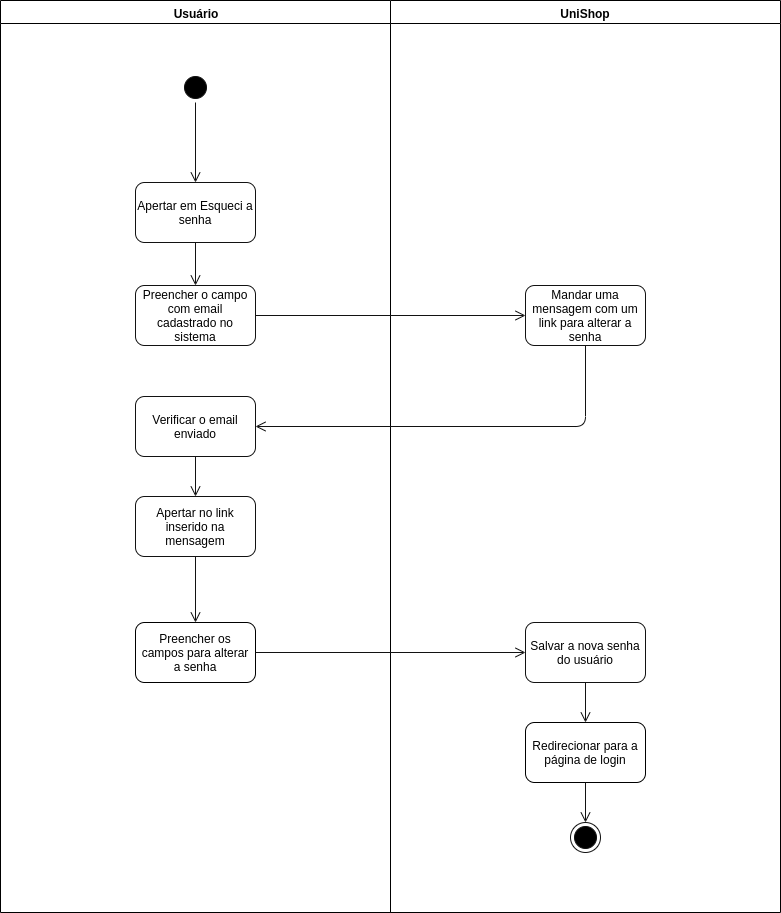

The diagram above was exported from draw.io. Its source (the exported page's mxGraphModel, read from the mxfile embedded in the PNG):
<mxGraphModel dx="1001" dy="463" grid="1" gridSize="10" guides="1" tooltips="1" connect="1" arrows="1" fold="1" page="1" pageScale="1" pageWidth="827" pageHeight="1169" math="0" shadow="0">
  <root>
    <mxCell id="l3SmqY_89BcV7pIKRXGa-0" />
    <mxCell id="l3SmqY_89BcV7pIKRXGa-1" parent="l3SmqY_89BcV7pIKRXGa-0" />
    <mxCell id="polHM1qJ-Xn_UhAs17vu-0" value="Usuário" style="swimlane;whiteSpace=wrap;fillColor=#FFFFFF;startSize=23;" vertex="1" parent="l3SmqY_89BcV7pIKRXGa-1">
      <mxGeometry x="50" y="128" width="390" height="912" as="geometry">
        <mxRectangle x="50" y="128" width="70" height="23" as="alternateBounds" />
      </mxGeometry>
    </mxCell>
    <mxCell id="polHM1qJ-Xn_UhAs17vu-1" value="" style="ellipse;html=1;shape=startState;fillColor=#000000;strokeColor=#121212;" vertex="1" parent="polHM1qJ-Xn_UhAs17vu-0">
      <mxGeometry x="180" y="72" width="30" height="30" as="geometry" />
    </mxCell>
    <mxCell id="polHM1qJ-Xn_UhAs17vu-2" value="Apertar em Esqueci a senha" style="rounded=1;whiteSpace=wrap;html=1;strokeColor=#121212;fillColor=#FFFFFF;" vertex="1" parent="polHM1qJ-Xn_UhAs17vu-0">
      <mxGeometry x="135" y="182" width="120" height="60" as="geometry" />
    </mxCell>
    <mxCell id="polHM1qJ-Xn_UhAs17vu-3" value="Preencher o campo com email cadastrado no sistema" style="rounded=1;whiteSpace=wrap;html=1;strokeColor=#121212;fillColor=#FFFFFF;" vertex="1" parent="polHM1qJ-Xn_UhAs17vu-0">
      <mxGeometry x="135" y="285" width="120" height="60" as="geometry" />
    </mxCell>
    <mxCell id="polHM1qJ-Xn_UhAs17vu-4" value="" style="edgeStyle=orthogonalEdgeStyle;html=1;verticalAlign=bottom;endArrow=open;endSize=8;strokeColor=#121212;fillColor=#121212;exitX=0.5;exitY=1;exitDx=0;exitDy=0;entryX=0.5;entryY=0;entryDx=0;entryDy=0;" edge="1" parent="polHM1qJ-Xn_UhAs17vu-0" source="polHM1qJ-Xn_UhAs17vu-1" target="polHM1qJ-Xn_UhAs17vu-2">
      <mxGeometry relative="1" as="geometry">
        <mxPoint x="195" y="152" as="targetPoint" />
        <mxPoint x="285" y="262" as="sourcePoint" />
      </mxGeometry>
    </mxCell>
    <mxCell id="polHM1qJ-Xn_UhAs17vu-5" value="" style="edgeStyle=orthogonalEdgeStyle;html=1;verticalAlign=bottom;endArrow=open;endSize=8;strokeColor=#121212;fillColor=#121212;exitX=0.5;exitY=1;exitDx=0;exitDy=0;entryX=0.5;entryY=0;entryDx=0;entryDy=0;" edge="1" parent="polHM1qJ-Xn_UhAs17vu-0" source="polHM1qJ-Xn_UhAs17vu-2" target="polHM1qJ-Xn_UhAs17vu-3">
      <mxGeometry relative="1" as="geometry">
        <mxPoint x="295" y="332" as="targetPoint" />
        <mxPoint x="295" y="272" as="sourcePoint" />
      </mxGeometry>
    </mxCell>
    <mxCell id="polHM1qJ-Xn_UhAs17vu-6" value="Verificar o email enviado" style="rounded=1;whiteSpace=wrap;html=1;strokeColor=#121212;fillColor=#FFFFFF;" vertex="1" parent="polHM1qJ-Xn_UhAs17vu-0">
      <mxGeometry x="135" y="396" width="120" height="60" as="geometry" />
    </mxCell>
    <mxCell id="polHM1qJ-Xn_UhAs17vu-7" value="Apertar no link inserido na mensagem" style="rounded=1;whiteSpace=wrap;html=1;strokeColor=#121212;fillColor=#FFFFFF;" vertex="1" parent="polHM1qJ-Xn_UhAs17vu-0">
      <mxGeometry x="135" y="496" width="120" height="60" as="geometry" />
    </mxCell>
    <mxCell id="polHM1qJ-Xn_UhAs17vu-8" value="" style="edgeStyle=orthogonalEdgeStyle;html=1;verticalAlign=bottom;endArrow=open;endSize=8;strokeColor=#121212;fillColor=#121212;exitX=0.5;exitY=1;exitDx=0;exitDy=0;entryX=0.5;entryY=0;entryDx=0;entryDy=0;" edge="1" parent="polHM1qJ-Xn_UhAs17vu-0" source="polHM1qJ-Xn_UhAs17vu-6" target="polHM1qJ-Xn_UhAs17vu-7">
      <mxGeometry relative="1" as="geometry">
        <mxPoint x="545" y="335" as="targetPoint" />
        <mxPoint x="275" y="335" as="sourcePoint" />
      </mxGeometry>
    </mxCell>
    <mxCell id="polHM1qJ-Xn_UhAs17vu-21" value="Preencher os campos para alterar a senha" style="rounded=1;whiteSpace=wrap;html=1;" vertex="1" parent="polHM1qJ-Xn_UhAs17vu-0">
      <mxGeometry x="135" y="622" width="120" height="60" as="geometry" />
    </mxCell>
    <mxCell id="polHM1qJ-Xn_UhAs17vu-22" value="" style="edgeStyle=orthogonalEdgeStyle;html=1;verticalAlign=bottom;endArrow=open;endSize=8;strokeColor=#121212;fillColor=#121212;exitX=0.5;exitY=1;exitDx=0;exitDy=0;entryX=0.5;entryY=0;entryDx=0;entryDy=0;" edge="1" parent="polHM1qJ-Xn_UhAs17vu-0" source="polHM1qJ-Xn_UhAs17vu-7" target="polHM1qJ-Xn_UhAs17vu-21">
      <mxGeometry relative="1" as="geometry">
        <mxPoint x="205" y="506" as="targetPoint" />
        <mxPoint x="205" y="466" as="sourcePoint" />
      </mxGeometry>
    </mxCell>
    <mxCell id="polHM1qJ-Xn_UhAs17vu-9" value="UniShop" style="swimlane;whiteSpace=wrap;fillColor=#FFFFFF;" vertex="1" parent="l3SmqY_89BcV7pIKRXGa-1">
      <mxGeometry x="440" y="128" width="390" height="912" as="geometry">
        <mxRectangle x="440" y="128" width="80" height="23" as="alternateBounds" />
      </mxGeometry>
    </mxCell>
    <mxCell id="polHM1qJ-Xn_UhAs17vu-10" value="Mandar uma mensagem com um link para alterar a senha" style="rounded=1;whiteSpace=wrap;html=1;strokeColor=#121212;fillColor=#FFFFFF;" vertex="1" parent="polHM1qJ-Xn_UhAs17vu-9">
      <mxGeometry x="135" y="285" width="120" height="60" as="geometry" />
    </mxCell>
    <mxCell id="polHM1qJ-Xn_UhAs17vu-11" value="Salvar a nova senha do usuário" style="rounded=1;whiteSpace=wrap;html=1;strokeColor=#121212;fillColor=#FFFFFF;" vertex="1" parent="polHM1qJ-Xn_UhAs17vu-9">
      <mxGeometry x="135" y="622" width="120" height="60" as="geometry" />
    </mxCell>
    <mxCell id="polHM1qJ-Xn_UhAs17vu-14" value="" style="ellipse;html=1;shape=endState;fillColor=#000000;strokeColor=#121212;" vertex="1" parent="polHM1qJ-Xn_UhAs17vu-9">
      <mxGeometry x="180" y="822" width="30" height="30" as="geometry" />
    </mxCell>
    <mxCell id="polHM1qJ-Xn_UhAs17vu-24" value="Redirecionar para a página de login" style="rounded=1;whiteSpace=wrap;html=1;" vertex="1" parent="polHM1qJ-Xn_UhAs17vu-9">
      <mxGeometry x="135" y="722" width="120" height="60" as="geometry" />
    </mxCell>
    <mxCell id="polHM1qJ-Xn_UhAs17vu-25" value="" style="edgeStyle=orthogonalEdgeStyle;html=1;verticalAlign=bottom;endArrow=open;endSize=8;strokeColor=#121212;fillColor=#121212;exitX=0.5;exitY=1;exitDx=0;exitDy=0;entryX=0.5;entryY=0;entryDx=0;entryDy=0;" edge="1" parent="polHM1qJ-Xn_UhAs17vu-9" source="polHM1qJ-Xn_UhAs17vu-11" target="polHM1qJ-Xn_UhAs17vu-24">
      <mxGeometry relative="1" as="geometry">
        <mxPoint x="-185" y="632" as="targetPoint" />
        <mxPoint x="-185" y="566" as="sourcePoint" />
      </mxGeometry>
    </mxCell>
    <mxCell id="polHM1qJ-Xn_UhAs17vu-26" value="" style="edgeStyle=orthogonalEdgeStyle;html=1;verticalAlign=bottom;endArrow=open;endSize=8;strokeColor=#121212;fillColor=#121212;exitX=0.5;exitY=1;exitDx=0;exitDy=0;entryX=0.5;entryY=0;entryDx=0;entryDy=0;" edge="1" parent="polHM1qJ-Xn_UhAs17vu-9" source="polHM1qJ-Xn_UhAs17vu-24" target="polHM1qJ-Xn_UhAs17vu-14">
      <mxGeometry relative="1" as="geometry">
        <mxPoint x="205" y="732" as="targetPoint" />
        <mxPoint x="205" y="692" as="sourcePoint" />
      </mxGeometry>
    </mxCell>
    <mxCell id="polHM1qJ-Xn_UhAs17vu-16" value="" style="edgeStyle=orthogonalEdgeStyle;html=1;verticalAlign=bottom;endArrow=open;endSize=8;strokeColor=#121212;fillColor=#121212;exitX=1;exitY=0.5;exitDx=0;exitDy=0;entryX=0;entryY=0.5;entryDx=0;entryDy=0;" edge="1" parent="l3SmqY_89BcV7pIKRXGa-1" source="polHM1qJ-Xn_UhAs17vu-3" target="polHM1qJ-Xn_UhAs17vu-10">
      <mxGeometry relative="1" as="geometry">
        <mxPoint x="255" y="423" as="targetPoint" />
        <mxPoint x="255" y="380" as="sourcePoint" />
      </mxGeometry>
    </mxCell>
    <mxCell id="polHM1qJ-Xn_UhAs17vu-17" value="" style="edgeStyle=orthogonalEdgeStyle;html=1;verticalAlign=bottom;endArrow=open;endSize=8;strokeColor=#121212;fillColor=#121212;exitX=0.5;exitY=1;exitDx=0;exitDy=0;entryX=1;entryY=0.5;entryDx=0;entryDy=0;" edge="1" parent="l3SmqY_89BcV7pIKRXGa-1" source="polHM1qJ-Xn_UhAs17vu-10" target="polHM1qJ-Xn_UhAs17vu-6">
      <mxGeometry relative="1" as="geometry">
        <mxPoint x="585" y="453" as="targetPoint" />
        <mxPoint x="315" y="453" as="sourcePoint" />
      </mxGeometry>
    </mxCell>
    <mxCell id="polHM1qJ-Xn_UhAs17vu-23" value="" style="edgeStyle=orthogonalEdgeStyle;html=1;verticalAlign=bottom;endArrow=open;endSize=8;strokeColor=#121212;fillColor=#121212;exitX=1;exitY=0.5;exitDx=0;exitDy=0;entryX=0;entryY=0.5;entryDx=0;entryDy=0;" edge="1" parent="l3SmqY_89BcV7pIKRXGa-1" source="polHM1qJ-Xn_UhAs17vu-21" target="polHM1qJ-Xn_UhAs17vu-11">
      <mxGeometry relative="1" as="geometry">
        <mxPoint x="255" y="760" as="targetPoint" />
        <mxPoint x="255" y="694" as="sourcePoint" />
      </mxGeometry>
    </mxCell>
  </root>
</mxGraphModel>